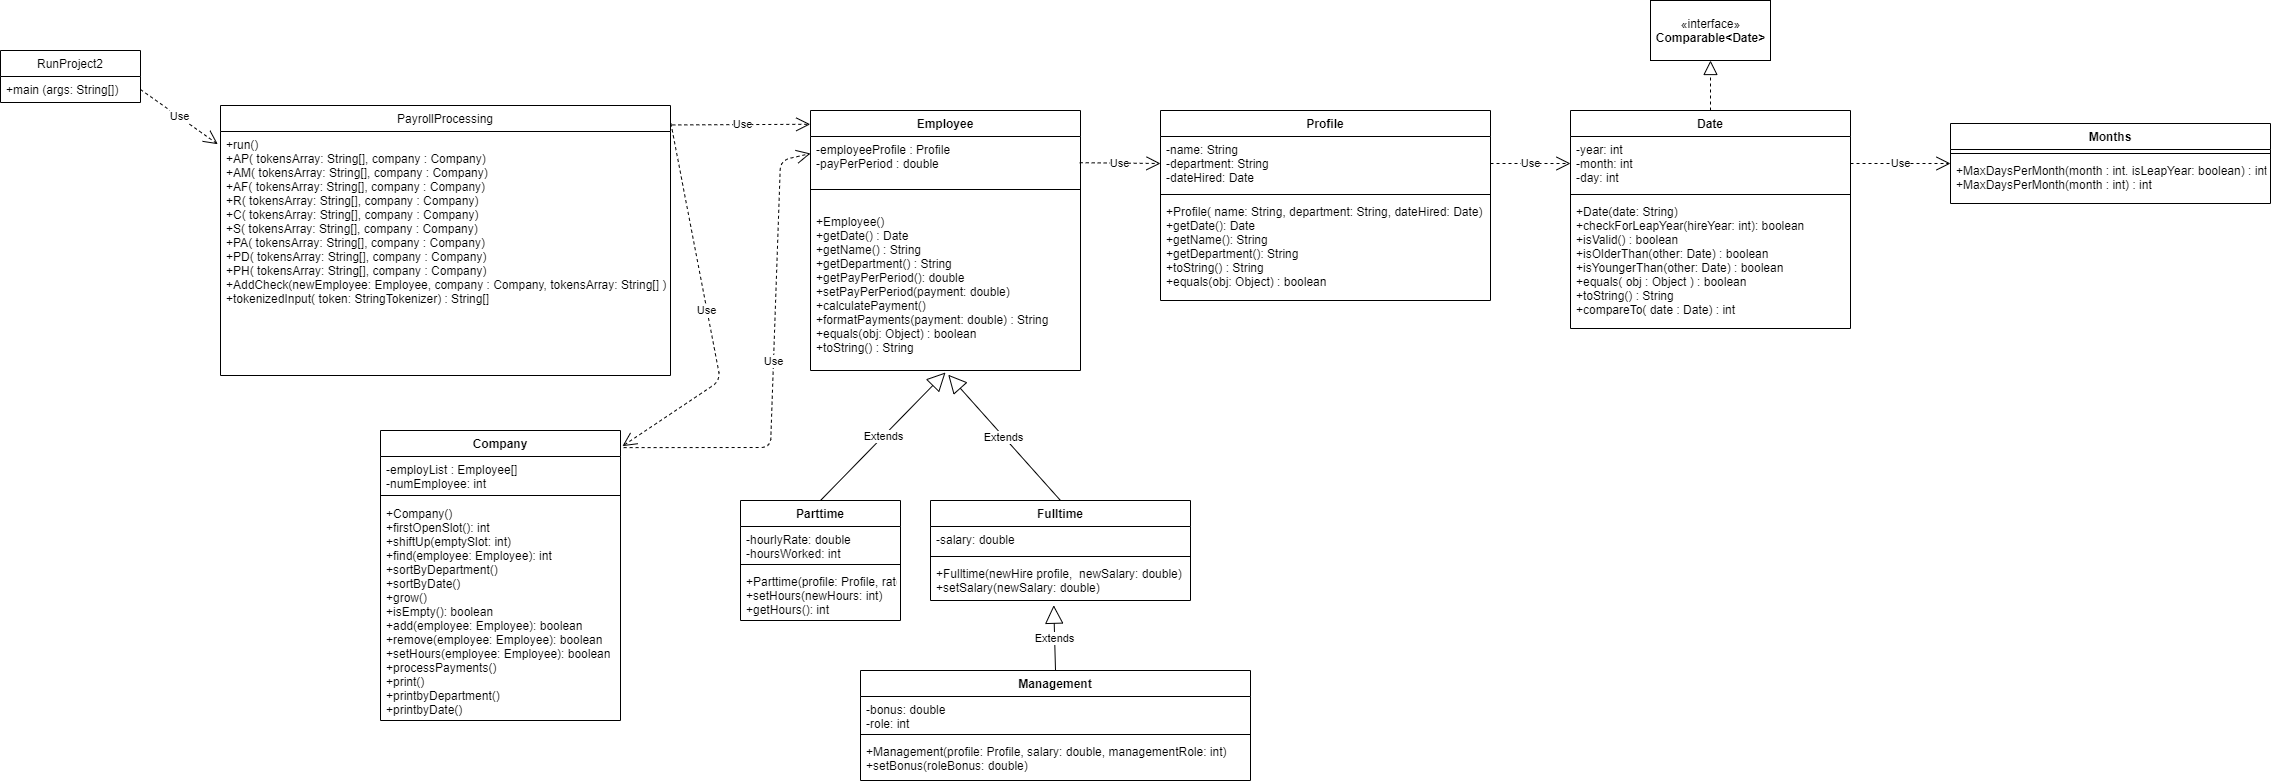

The diagram above was exported from draw.io. Its source (the exported page's mxGraphModel, read from the mxfile embedded in the PNG):
<mxGraphModel dx="2595" dy="1370" grid="1" gridSize="10" guides="1" tooltips="1" connect="1" arrows="1" fold="1" page="1" pageScale="1" pageWidth="2336" pageHeight="1654" math="0" shadow="0">
  <root>
    <mxCell id="WIyWlLk6GJQsqaUBKTNV-0" />
    <mxCell id="WIyWlLk6GJQsqaUBKTNV-1" parent="WIyWlLk6GJQsqaUBKTNV-0" />
    <mxCell id="44uFnqTJ80O3Jziak8Oh-1" value="Employee" style="swimlane;fontStyle=1;align=center;verticalAlign=top;childLayout=stackLayout;horizontal=1;startSize=26;horizontalStack=0;resizeParent=1;resizeParentMax=0;resizeLast=0;collapsible=1;marginBottom=0;" parent="WIyWlLk6GJQsqaUBKTNV-1" vertex="1">
      <mxGeometry x="820" y="170" width="270" height="260" as="geometry">
        <mxRectangle x="170" y="260" width="100" height="26" as="alternateBounds" />
      </mxGeometry>
    </mxCell>
    <mxCell id="44uFnqTJ80O3Jziak8Oh-2" value="-employeeProfile : Profile&#10;-payPerPeriod : double&#10;" style="text;strokeColor=none;fillColor=none;align=left;verticalAlign=top;spacingLeft=4;spacingRight=4;overflow=hidden;rotatable=0;points=[[0,0.5],[1,0.5]];portConstraint=eastwest;" parent="44uFnqTJ80O3Jziak8Oh-1" vertex="1">
      <mxGeometry y="26" width="270" height="34" as="geometry" />
    </mxCell>
    <mxCell id="44uFnqTJ80O3Jziak8Oh-3" value="" style="line;strokeWidth=1;fillColor=none;align=left;verticalAlign=middle;spacingTop=-1;spacingLeft=3;spacingRight=3;rotatable=0;labelPosition=right;points=[];portConstraint=eastwest;" parent="44uFnqTJ80O3Jziak8Oh-1" vertex="1">
      <mxGeometry y="60" width="270" height="38" as="geometry" />
    </mxCell>
    <mxCell id="44uFnqTJ80O3Jziak8Oh-4" value="+Employee()&#10;+getDate() : Date&#10;+getName() : String&#10;+getDepartment() : String&#10;+getPayPerPeriod(): double&#10;+setPayPerPeriod(payment: double)&#10;+calculatePayment()&#10;+formatPayments(payment: double) : String&#10;+equals(obj: Object) : boolean&#10;+toString() : String" style="text;strokeColor=none;fillColor=none;align=left;verticalAlign=top;spacingLeft=4;spacingRight=4;overflow=hidden;rotatable=0;points=[[0,0.5],[1,0.5]];portConstraint=eastwest;" parent="44uFnqTJ80O3Jziak8Oh-1" vertex="1">
      <mxGeometry y="98" width="270" height="162" as="geometry" />
    </mxCell>
    <mxCell id="44uFnqTJ80O3Jziak8Oh-8" value="Profile" style="swimlane;fontStyle=1;align=center;verticalAlign=top;childLayout=stackLayout;horizontal=1;startSize=26;horizontalStack=0;resizeParent=1;resizeParentMax=0;resizeLast=0;collapsible=1;marginBottom=0;" parent="WIyWlLk6GJQsqaUBKTNV-1" vertex="1">
      <mxGeometry x="1170" y="170" width="330" height="190" as="geometry" />
    </mxCell>
    <mxCell id="44uFnqTJ80O3Jziak8Oh-9" value="-name: String&#10;-department: String&#10;-dateHired: Date" style="text;strokeColor=none;fillColor=none;align=left;verticalAlign=top;spacingLeft=4;spacingRight=4;overflow=hidden;rotatable=0;points=[[0,0.5],[1,0.5]];portConstraint=eastwest;" parent="44uFnqTJ80O3Jziak8Oh-8" vertex="1">
      <mxGeometry y="26" width="330" height="54" as="geometry" />
    </mxCell>
    <mxCell id="44uFnqTJ80O3Jziak8Oh-10" value="" style="line;strokeWidth=1;fillColor=none;align=left;verticalAlign=middle;spacingTop=-1;spacingLeft=3;spacingRight=3;rotatable=0;labelPosition=right;points=[];portConstraint=eastwest;" parent="44uFnqTJ80O3Jziak8Oh-8" vertex="1">
      <mxGeometry y="80" width="330" height="8" as="geometry" />
    </mxCell>
    <mxCell id="44uFnqTJ80O3Jziak8Oh-11" value="+Profile( name: String, department: String, dateHired: Date)&#10;+getDate(): Date&#10;+getName(): String&#10;+getDepartment(): String&#10;+toString() : String&#10;+equals(obj: Object) : boolean" style="text;strokeColor=none;fillColor=none;align=left;verticalAlign=top;spacingLeft=4;spacingRight=4;overflow=hidden;rotatable=0;points=[[0,0.5],[1,0.5]];portConstraint=eastwest;" parent="44uFnqTJ80O3Jziak8Oh-8" vertex="1">
      <mxGeometry y="88" width="330" height="102" as="geometry" />
    </mxCell>
    <mxCell id="44uFnqTJ80O3Jziak8Oh-12" value="Use" style="endArrow=open;endSize=12;dashed=1;html=1;entryX=0;entryY=0.5;entryDx=0;entryDy=0;exitX=0.997;exitY=0.771;exitDx=0;exitDy=0;exitPerimeter=0;" parent="WIyWlLk6GJQsqaUBKTNV-1" source="44uFnqTJ80O3Jziak8Oh-2" target="44uFnqTJ80O3Jziak8Oh-9" edge="1">
      <mxGeometry width="160" relative="1" as="geometry">
        <mxPoint x="1150" y="218" as="sourcePoint" />
        <mxPoint x="1300" y="440" as="targetPoint" />
      </mxGeometry>
    </mxCell>
    <mxCell id="44uFnqTJ80O3Jziak8Oh-13" value="Date" style="swimlane;fontStyle=1;align=center;verticalAlign=top;childLayout=stackLayout;horizontal=1;startSize=26;horizontalStack=0;resizeParent=1;resizeParentMax=0;resizeLast=0;collapsible=1;marginBottom=0;" parent="WIyWlLk6GJQsqaUBKTNV-1" vertex="1">
      <mxGeometry x="1580" y="170" width="280" height="218" as="geometry" />
    </mxCell>
    <mxCell id="44uFnqTJ80O3Jziak8Oh-14" value="-year: int&#10;-month: int&#10;-day: int" style="text;strokeColor=none;fillColor=none;align=left;verticalAlign=top;spacingLeft=4;spacingRight=4;overflow=hidden;rotatable=0;points=[[0,0.5],[1,0.5]];portConstraint=eastwest;" parent="44uFnqTJ80O3Jziak8Oh-13" vertex="1">
      <mxGeometry y="26" width="280" height="54" as="geometry" />
    </mxCell>
    <mxCell id="44uFnqTJ80O3Jziak8Oh-15" value="" style="line;strokeWidth=1;fillColor=none;align=left;verticalAlign=middle;spacingTop=-1;spacingLeft=3;spacingRight=3;rotatable=0;labelPosition=right;points=[];portConstraint=eastwest;" parent="44uFnqTJ80O3Jziak8Oh-13" vertex="1">
      <mxGeometry y="80" width="280" height="8" as="geometry" />
    </mxCell>
    <mxCell id="44uFnqTJ80O3Jziak8Oh-16" value="+Date(date: String)&#10;+checkForLeapYear(hireYear: int): boolean&#10;+isValid() : boolean&#10;+isOlderThan(other: Date) : boolean&#10;+isYoungerThan(other: Date) : boolean&#10;+equals( obj : Object ) : boolean&#10;+toString() : String&#10;+compareTo( date : Date) : int" style="text;strokeColor=none;fillColor=none;align=left;verticalAlign=top;spacingLeft=4;spacingRight=4;overflow=hidden;rotatable=0;points=[[0,0.5],[1,0.5]];portConstraint=eastwest;" parent="44uFnqTJ80O3Jziak8Oh-13" vertex="1">
      <mxGeometry y="88" width="280" height="130" as="geometry" />
    </mxCell>
    <mxCell id="44uFnqTJ80O3Jziak8Oh-17" value="Months" style="swimlane;fontStyle=1;align=center;verticalAlign=top;childLayout=stackLayout;horizontal=1;startSize=26;horizontalStack=0;resizeParent=1;resizeParentMax=0;resizeLast=0;collapsible=1;marginBottom=0;" parent="WIyWlLk6GJQsqaUBKTNV-1" vertex="1">
      <mxGeometry x="1960" y="183" width="320" height="80" as="geometry" />
    </mxCell>
    <mxCell id="44uFnqTJ80O3Jziak8Oh-19" value="" style="line;strokeWidth=1;fillColor=none;align=left;verticalAlign=middle;spacingTop=-1;spacingLeft=3;spacingRight=3;rotatable=0;labelPosition=right;points=[];portConstraint=eastwest;" parent="44uFnqTJ80O3Jziak8Oh-17" vertex="1">
      <mxGeometry y="26" width="320" height="8" as="geometry" />
    </mxCell>
    <mxCell id="44uFnqTJ80O3Jziak8Oh-20" value="+MaxDaysPerMonth(month : int. isLeapYear: boolean) : int&#10;+MaxDaysPerMonth(month : int) : int" style="text;strokeColor=none;fillColor=none;align=left;verticalAlign=top;spacingLeft=4;spacingRight=4;overflow=hidden;rotatable=0;points=[[0,0.5],[1,0.5]];portConstraint=eastwest;" parent="44uFnqTJ80O3Jziak8Oh-17" vertex="1">
      <mxGeometry y="34" width="320" height="46" as="geometry" />
    </mxCell>
    <mxCell id="44uFnqTJ80O3Jziak8Oh-25" value="Use" style="endArrow=open;endSize=12;dashed=1;html=1;exitX=1;exitY=0.5;exitDx=0;exitDy=0;entryX=0;entryY=0.5;entryDx=0;entryDy=0;" parent="WIyWlLk6GJQsqaUBKTNV-1" source="44uFnqTJ80O3Jziak8Oh-9" target="44uFnqTJ80O3Jziak8Oh-14" edge="1">
      <mxGeometry width="160" relative="1" as="geometry">
        <mxPoint x="1550" y="220" as="sourcePoint" />
        <mxPoint x="1670" y="220" as="targetPoint" />
      </mxGeometry>
    </mxCell>
    <mxCell id="44uFnqTJ80O3Jziak8Oh-26" value="Use" style="endArrow=open;endSize=12;dashed=1;html=1;exitX=1;exitY=0.5;exitDx=0;exitDy=0;entryX=0;entryY=0.5;entryDx=0;entryDy=0;" parent="WIyWlLk6GJQsqaUBKTNV-1" source="44uFnqTJ80O3Jziak8Oh-14" target="44uFnqTJ80O3Jziak8Oh-17" edge="1">
      <mxGeometry width="160" relative="1" as="geometry">
        <mxPoint x="1900" y="212.4100000000001" as="sourcePoint" />
        <mxPoint x="1970" y="209" as="targetPoint" />
      </mxGeometry>
    </mxCell>
    <mxCell id="44uFnqTJ80O3Jziak8Oh-31" value="«interface»&lt;br&gt;&lt;b&gt;Comparable&amp;lt;Date&amp;gt;&lt;/b&gt;" style="html=1;" parent="WIyWlLk6GJQsqaUBKTNV-1" vertex="1">
      <mxGeometry x="1660" y="60" width="120" height="60" as="geometry" />
    </mxCell>
    <mxCell id="44uFnqTJ80O3Jziak8Oh-33" value="" style="endArrow=block;dashed=1;endFill=0;endSize=12;html=1;exitX=0.5;exitY=0;exitDx=0;exitDy=0;entryX=0.5;entryY=1;entryDx=0;entryDy=0;" parent="WIyWlLk6GJQsqaUBKTNV-1" source="44uFnqTJ80O3Jziak8Oh-13" target="44uFnqTJ80O3Jziak8Oh-31" edge="1">
      <mxGeometry width="160" relative="1" as="geometry">
        <mxPoint x="1470" y="100" as="sourcePoint" />
        <mxPoint x="1630" y="100" as="targetPoint" />
      </mxGeometry>
    </mxCell>
    <mxCell id="44uFnqTJ80O3Jziak8Oh-34" value="RunProject2" style="swimlane;fontStyle=0;childLayout=stackLayout;horizontal=1;startSize=26;fillColor=none;horizontalStack=0;resizeParent=1;resizeParentMax=0;resizeLast=0;collapsible=1;marginBottom=0;" parent="WIyWlLk6GJQsqaUBKTNV-1" vertex="1">
      <mxGeometry x="10" y="110" width="140" height="52" as="geometry" />
    </mxCell>
    <mxCell id="44uFnqTJ80O3Jziak8Oh-36" value="+main (args: String[]) " style="text;strokeColor=none;fillColor=none;align=left;verticalAlign=top;spacingLeft=4;spacingRight=4;overflow=hidden;rotatable=0;points=[[0,0.5],[1,0.5]];portConstraint=eastwest;" parent="44uFnqTJ80O3Jziak8Oh-34" vertex="1">
      <mxGeometry y="26" width="140" height="26" as="geometry" />
    </mxCell>
    <mxCell id="44uFnqTJ80O3Jziak8Oh-38" value="Use" style="endArrow=open;endSize=12;dashed=1;html=1;exitX=1;exitY=0.5;exitDx=0;exitDy=0;entryX=-0.006;entryY=0.052;entryDx=0;entryDy=0;entryPerimeter=0;" parent="WIyWlLk6GJQsqaUBKTNV-1" source="44uFnqTJ80O3Jziak8Oh-36" target="44uFnqTJ80O3Jziak8Oh-40" edge="1">
      <mxGeometry width="160" relative="1" as="geometry">
        <mxPoint x="310" y="250" as="sourcePoint" />
        <mxPoint x="340" y="149" as="targetPoint" />
      </mxGeometry>
    </mxCell>
    <mxCell id="44uFnqTJ80O3Jziak8Oh-39" value="PayrollProcessing" style="swimlane;fontStyle=0;childLayout=stackLayout;horizontal=1;startSize=26;fillColor=none;horizontalStack=0;resizeParent=1;resizeParentMax=0;resizeLast=0;collapsible=1;marginBottom=0;" parent="WIyWlLk6GJQsqaUBKTNV-1" vertex="1">
      <mxGeometry x="230" y="165" width="450" height="270" as="geometry" />
    </mxCell>
    <mxCell id="44uFnqTJ80O3Jziak8Oh-40" value="+run()&#10;+AP( tokensArray: String[], company : Company)&#10;+AM( tokensArray: String[], company : Company)&#10;+AF( tokensArray: String[], company : Company)&#10;+R( tokensArray: String[], company : Company)&#10;+C( tokensArray: String[], company : Company)&#10;+S( tokensArray: String[], company : Company)&#10;+PA( tokensArray: String[], company : Company)&#10;+PD( tokensArray: String[], company : Company)&#10;+PH( tokensArray: String[], company : Company)&#10;+AddCheck(newEmployee: Employee, company : Company, tokensArray: String[] )&#10;+tokenizedInput( token: StringTokenizer) : String[]&#10;" style="text;strokeColor=none;fillColor=none;align=left;verticalAlign=top;spacingLeft=4;spacingRight=4;overflow=hidden;rotatable=0;points=[[0,0.5],[1,0.5]];portConstraint=eastwest;" parent="44uFnqTJ80O3Jziak8Oh-39" vertex="1">
      <mxGeometry y="26" width="450" height="244" as="geometry" />
    </mxCell>
    <mxCell id="44uFnqTJ80O3Jziak8Oh-43" value="Use" style="endArrow=open;endSize=12;dashed=1;html=1;exitX=1.004;exitY=0.072;exitDx=0;exitDy=0;exitPerimeter=0;entryX=-0.001;entryY=0.053;entryDx=0;entryDy=0;entryPerimeter=0;" parent="WIyWlLk6GJQsqaUBKTNV-1" source="44uFnqTJ80O3Jziak8Oh-39" target="44uFnqTJ80O3Jziak8Oh-1" edge="1">
      <mxGeometry width="160" relative="1" as="geometry">
        <mxPoint x="580" y="280" as="sourcePoint" />
        <mxPoint x="740" y="280" as="targetPoint" />
      </mxGeometry>
    </mxCell>
    <mxCell id="46pua5FcvA4VLo83RxzS-0" value="Company" style="swimlane;fontStyle=1;align=center;verticalAlign=top;childLayout=stackLayout;horizontal=1;startSize=26;horizontalStack=0;resizeParent=1;resizeParentMax=0;resizeLast=0;collapsible=1;marginBottom=0;" vertex="1" parent="WIyWlLk6GJQsqaUBKTNV-1">
      <mxGeometry x="390" y="490" width="240" height="290" as="geometry" />
    </mxCell>
    <mxCell id="46pua5FcvA4VLo83RxzS-1" value="-employList : Employee[]&#10;-numEmployee: int" style="text;strokeColor=none;fillColor=none;align=left;verticalAlign=top;spacingLeft=4;spacingRight=4;overflow=hidden;rotatable=0;points=[[0,0.5],[1,0.5]];portConstraint=eastwest;" vertex="1" parent="46pua5FcvA4VLo83RxzS-0">
      <mxGeometry y="26" width="240" height="34" as="geometry" />
    </mxCell>
    <mxCell id="46pua5FcvA4VLo83RxzS-2" value="" style="line;strokeWidth=1;fillColor=none;align=left;verticalAlign=middle;spacingTop=-1;spacingLeft=3;spacingRight=3;rotatable=0;labelPosition=right;points=[];portConstraint=eastwest;" vertex="1" parent="46pua5FcvA4VLo83RxzS-0">
      <mxGeometry y="60" width="240" height="10" as="geometry" />
    </mxCell>
    <mxCell id="46pua5FcvA4VLo83RxzS-3" value="+Company()&#10;+firstOpenSlot(): int&#10;+shiftUp(emptySlot: int)&#10;+find(employee: Employee): int&#10;+sortByDepartment()&#10;+sortByDate()&#10;+grow()&#10;+isEmpty(): boolean&#10;+add(employee: Employee): boolean&#10;+remove(employee: Employee): boolean&#10;+setHours(employee: Employee): boolean&#10;+processPayments()&#10;+print()&#10;+printbyDepartment()&#10;+printbyDate()" style="text;strokeColor=none;fillColor=none;align=left;verticalAlign=top;spacingLeft=4;spacingRight=4;overflow=hidden;rotatable=0;points=[[0,0.5],[1,0.5]];portConstraint=eastwest;" vertex="1" parent="46pua5FcvA4VLo83RxzS-0">
      <mxGeometry y="70" width="240" height="220" as="geometry" />
    </mxCell>
    <mxCell id="46pua5FcvA4VLo83RxzS-4" value="Use" style="endArrow=open;endSize=12;dashed=1;html=1;exitX=1.001;exitY=0.067;exitDx=0;exitDy=0;exitPerimeter=0;entryX=1.008;entryY=0.054;entryDx=0;entryDy=0;entryPerimeter=0;" edge="1" parent="WIyWlLk6GJQsqaUBKTNV-1" source="44uFnqTJ80O3Jziak8Oh-39" target="46pua5FcvA4VLo83RxzS-0">
      <mxGeometry width="160" relative="1" as="geometry">
        <mxPoint x="730" y="470" as="sourcePoint" />
        <mxPoint x="890" y="470" as="targetPoint" />
        <Array as="points">
          <mxPoint x="730" y="440" />
        </Array>
      </mxGeometry>
    </mxCell>
    <mxCell id="46pua5FcvA4VLo83RxzS-5" value="Use" style="endArrow=open;endSize=12;dashed=1;html=1;exitX=1.013;exitY=0.059;exitDx=0;exitDy=0;exitPerimeter=0;entryX=0;entryY=0.5;entryDx=0;entryDy=0;" edge="1" parent="WIyWlLk6GJQsqaUBKTNV-1" source="46pua5FcvA4VLo83RxzS-0" target="44uFnqTJ80O3Jziak8Oh-2">
      <mxGeometry width="160" relative="1" as="geometry">
        <mxPoint x="660" y="440" as="sourcePoint" />
        <mxPoint x="820" y="180" as="targetPoint" />
        <Array as="points">
          <mxPoint x="780" y="507" />
          <mxPoint x="790" y="220" />
        </Array>
      </mxGeometry>
    </mxCell>
    <mxCell id="46pua5FcvA4VLo83RxzS-6" value="Parttime" style="swimlane;fontStyle=1;align=center;verticalAlign=top;childLayout=stackLayout;horizontal=1;startSize=26;horizontalStack=0;resizeParent=1;resizeParentMax=0;resizeLast=0;collapsible=1;marginBottom=0;" vertex="1" parent="WIyWlLk6GJQsqaUBKTNV-1">
      <mxGeometry x="750" y="560" width="160" height="120" as="geometry" />
    </mxCell>
    <mxCell id="46pua5FcvA4VLo83RxzS-7" value="-hourlyRate: double&#10;-hoursWorked: int" style="text;strokeColor=none;fillColor=none;align=left;verticalAlign=top;spacingLeft=4;spacingRight=4;overflow=hidden;rotatable=0;points=[[0,0.5],[1,0.5]];portConstraint=eastwest;" vertex="1" parent="46pua5FcvA4VLo83RxzS-6">
      <mxGeometry y="26" width="160" height="34" as="geometry" />
    </mxCell>
    <mxCell id="46pua5FcvA4VLo83RxzS-8" value="" style="line;strokeWidth=1;fillColor=none;align=left;verticalAlign=middle;spacingTop=-1;spacingLeft=3;spacingRight=3;rotatable=0;labelPosition=right;points=[];portConstraint=eastwest;" vertex="1" parent="46pua5FcvA4VLo83RxzS-6">
      <mxGeometry y="60" width="160" height="8" as="geometry" />
    </mxCell>
    <mxCell id="46pua5FcvA4VLo83RxzS-9" value="+Parttime(profile: Profile, rate: double)&#10;+setHours(newHours: int)&#10;+getHours(): int" style="text;strokeColor=none;fillColor=none;align=left;verticalAlign=top;spacingLeft=4;spacingRight=4;overflow=hidden;rotatable=0;points=[[0,0.5],[1,0.5]];portConstraint=eastwest;" vertex="1" parent="46pua5FcvA4VLo83RxzS-6">
      <mxGeometry y="68" width="160" height="52" as="geometry" />
    </mxCell>
    <mxCell id="46pua5FcvA4VLo83RxzS-10" value="Extends" style="endArrow=block;endSize=16;endFill=0;html=1;exitX=0.5;exitY=0;exitDx=0;exitDy=0;" edge="1" parent="WIyWlLk6GJQsqaUBKTNV-1" source="46pua5FcvA4VLo83RxzS-6">
      <mxGeometry width="160" relative="1" as="geometry">
        <mxPoint x="968" y="590" as="sourcePoint" />
        <mxPoint x="955" y="432" as="targetPoint" />
      </mxGeometry>
    </mxCell>
    <mxCell id="46pua5FcvA4VLo83RxzS-15" value="Fulltime" style="swimlane;fontStyle=1;align=center;verticalAlign=top;childLayout=stackLayout;horizontal=1;startSize=26;horizontalStack=0;resizeParent=1;resizeParentMax=0;resizeLast=0;collapsible=1;marginBottom=0;" vertex="1" parent="WIyWlLk6GJQsqaUBKTNV-1">
      <mxGeometry x="940" y="560" width="260" height="100" as="geometry" />
    </mxCell>
    <mxCell id="46pua5FcvA4VLo83RxzS-16" value="-salary: double" style="text;strokeColor=none;fillColor=none;align=left;verticalAlign=top;spacingLeft=4;spacingRight=4;overflow=hidden;rotatable=0;points=[[0,0.5],[1,0.5]];portConstraint=eastwest;" vertex="1" parent="46pua5FcvA4VLo83RxzS-15">
      <mxGeometry y="26" width="260" height="26" as="geometry" />
    </mxCell>
    <mxCell id="46pua5FcvA4VLo83RxzS-17" value="" style="line;strokeWidth=1;fillColor=none;align=left;verticalAlign=middle;spacingTop=-1;spacingLeft=3;spacingRight=3;rotatable=0;labelPosition=right;points=[];portConstraint=eastwest;" vertex="1" parent="46pua5FcvA4VLo83RxzS-15">
      <mxGeometry y="52" width="260" height="8" as="geometry" />
    </mxCell>
    <mxCell id="46pua5FcvA4VLo83RxzS-18" value="+Fulltime(newHire profile,  newSalary: double)&#10;+setSalary(newSalary: double)" style="text;strokeColor=none;fillColor=none;align=left;verticalAlign=top;spacingLeft=4;spacingRight=4;overflow=hidden;rotatable=0;points=[[0,0.5],[1,0.5]];portConstraint=eastwest;" vertex="1" parent="46pua5FcvA4VLo83RxzS-15">
      <mxGeometry y="60" width="260" height="40" as="geometry" />
    </mxCell>
    <mxCell id="46pua5FcvA4VLo83RxzS-19" value="Extends" style="endArrow=block;endSize=16;endFill=0;html=1;exitX=0.5;exitY=0;exitDx=0;exitDy=0;entryX=0.51;entryY=1.026;entryDx=0;entryDy=0;entryPerimeter=0;" edge="1" parent="WIyWlLk6GJQsqaUBKTNV-1" source="46pua5FcvA4VLo83RxzS-15" target="44uFnqTJ80O3Jziak8Oh-4">
      <mxGeometry width="160" relative="1" as="geometry">
        <mxPoint x="810" y="540" as="sourcePoint" />
        <mxPoint x="970" y="540" as="targetPoint" />
      </mxGeometry>
    </mxCell>
    <mxCell id="46pua5FcvA4VLo83RxzS-20" value="Management" style="swimlane;fontStyle=1;align=center;verticalAlign=top;childLayout=stackLayout;horizontal=1;startSize=26;horizontalStack=0;resizeParent=1;resizeParentMax=0;resizeLast=0;collapsible=1;marginBottom=0;" vertex="1" parent="WIyWlLk6GJQsqaUBKTNV-1">
      <mxGeometry x="870" y="730" width="390" height="110" as="geometry" />
    </mxCell>
    <mxCell id="46pua5FcvA4VLo83RxzS-21" value="-bonus: double&#10;-role: int" style="text;strokeColor=none;fillColor=none;align=left;verticalAlign=top;spacingLeft=4;spacingRight=4;overflow=hidden;rotatable=0;points=[[0,0.5],[1,0.5]];portConstraint=eastwest;" vertex="1" parent="46pua5FcvA4VLo83RxzS-20">
      <mxGeometry y="26" width="390" height="34" as="geometry" />
    </mxCell>
    <mxCell id="46pua5FcvA4VLo83RxzS-22" value="" style="line;strokeWidth=1;fillColor=none;align=left;verticalAlign=middle;spacingTop=-1;spacingLeft=3;spacingRight=3;rotatable=0;labelPosition=right;points=[];portConstraint=eastwest;" vertex="1" parent="46pua5FcvA4VLo83RxzS-20">
      <mxGeometry y="60" width="390" height="8" as="geometry" />
    </mxCell>
    <mxCell id="46pua5FcvA4VLo83RxzS-23" value="+Management(profile: Profile, salary: double, managementRole: int)&#10;+setBonus(roleBonus: double)&#10;" style="text;strokeColor=none;fillColor=none;align=left;verticalAlign=top;spacingLeft=4;spacingRight=4;overflow=hidden;rotatable=0;points=[[0,0.5],[1,0.5]];portConstraint=eastwest;" vertex="1" parent="46pua5FcvA4VLo83RxzS-20">
      <mxGeometry y="68" width="390" height="42" as="geometry" />
    </mxCell>
    <mxCell id="46pua5FcvA4VLo83RxzS-24" value="Extends" style="endArrow=block;endSize=16;endFill=0;html=1;exitX=0.5;exitY=0;exitDx=0;exitDy=0;entryX=0.474;entryY=1.118;entryDx=0;entryDy=0;entryPerimeter=0;" edge="1" parent="WIyWlLk6GJQsqaUBKTNV-1" source="46pua5FcvA4VLo83RxzS-20" target="46pua5FcvA4VLo83RxzS-18">
      <mxGeometry width="160" relative="1" as="geometry">
        <mxPoint x="1310" y="750" as="sourcePoint" />
        <mxPoint x="1470" y="750" as="targetPoint" />
      </mxGeometry>
    </mxCell>
  </root>
</mxGraphModel>